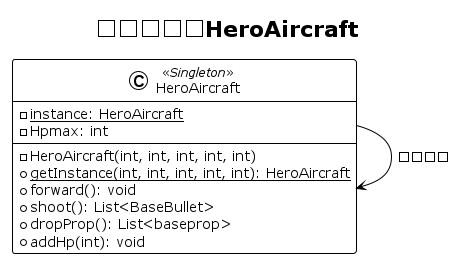

The diagram above was rendered by PlantUML. Its source (embedded in the PNG):
@startuml Singleton

title 单例模式：HeroAircraft

!theme plain

class HeroAircraft <<Singleton>> {
    - {static} instance: HeroAircraft
    - Hpmax: int
    ---
    - HeroAircraft(int, int, int, int, int)
    + {static} getInstance(int, int, int, int, int): HeroAircraft
    + forward(): void
    + shoot(): List<BaseBullet>
    + dropProp(): List<baseprop>
    + addHp(int): void
}

HeroAircraft --> HeroAircraft : 单例引用

@enduml